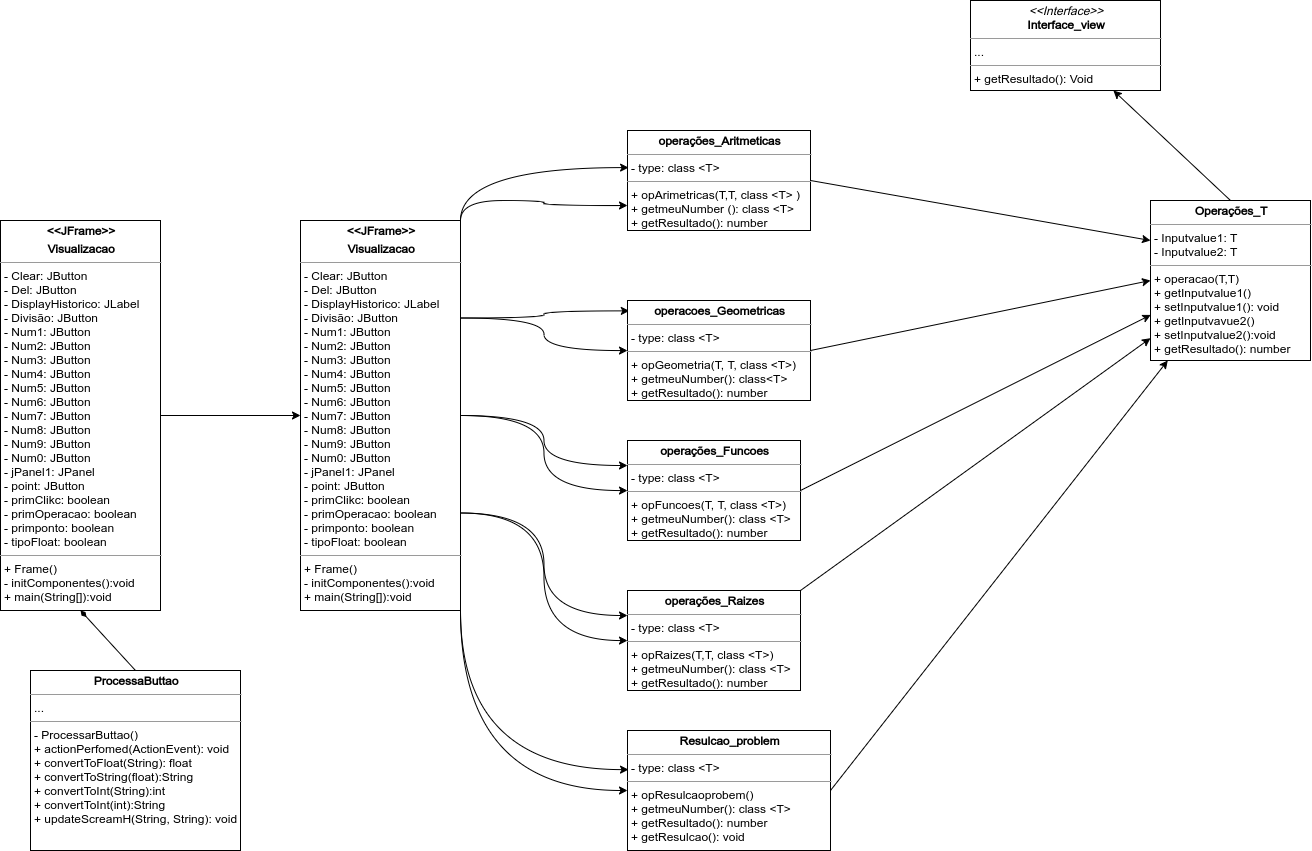

The diagram above was exported from draw.io. Its source (the exported page's mxGraphModel, read from the mxfile embedded in the PNG):
<mxGraphModel dx="1021" dy="585" grid="1" gridSize="10" guides="1" tooltips="1" connect="1" arrows="1" fold="1" page="1" pageScale="1" pageWidth="827" pageHeight="1169" math="0" shadow="0">
  <root>
    <mxCell id="WIyWlLk6GJQsqaUBKTNV-0" />
    <mxCell id="WIyWlLk6GJQsqaUBKTNV-1" parent="WIyWlLk6GJQsqaUBKTNV-0" />
    <mxCell id="erNNa-h5qkRpQc3j0o9V-8" style="edgeStyle=none;rounded=0;orthogonalLoop=1;jettySize=auto;html=1;exitX=0.5;exitY=1;exitDx=0;exitDy=0;entryX=0.5;entryY=0;entryDx=0;entryDy=0;startArrow=diamondThin;startFill=1;endArrow=none;endFill=0;" parent="WIyWlLk6GJQsqaUBKTNV-1" source="erNNa-h5qkRpQc3j0o9V-0" target="erNNa-h5qkRpQc3j0o9V-5" edge="1">
      <mxGeometry relative="1" as="geometry" />
    </mxCell>
    <mxCell id="ciTcYM1gKkF8UNvcNnxF-25" style="edgeStyle=orthogonalEdgeStyle;curved=1;rounded=0;orthogonalLoop=1;jettySize=auto;html=1;entryX=0;entryY=0.5;entryDx=0;entryDy=0;" edge="1" parent="WIyWlLk6GJQsqaUBKTNV-1" source="erNNa-h5qkRpQc3j0o9V-0" target="ciTcYM1gKkF8UNvcNnxF-0">
      <mxGeometry relative="1" as="geometry" />
    </mxCell>
    <mxCell id="erNNa-h5qkRpQc3j0o9V-0" value="&lt;p style=&quot;margin: 0px ; margin-top: 4px ; text-align: center&quot;&gt;&lt;b&gt;&amp;lt;&amp;lt;JFrame&amp;gt;&amp;gt;&lt;/b&gt;&lt;/p&gt;&lt;p style=&quot;margin: 0px ; margin-top: 4px ; text-align: center&quot;&gt;&lt;b&gt;Visualizacao&lt;/b&gt;&lt;/p&gt;&lt;hr size=&quot;1&quot;&gt;&lt;p style=&quot;margin: 0px ; margin-left: 4px&quot;&gt;- Clear: JButton&lt;/p&gt;&lt;p style=&quot;margin: 0px ; margin-left: 4px&quot;&gt;- Del: JButton&lt;/p&gt;&lt;p style=&quot;margin: 0px ; margin-left: 4px&quot;&gt;- DisplayHistorico: JLabel&lt;/p&gt;&lt;p style=&quot;margin: 0px ; margin-left: 4px&quot;&gt;- Divisão: JButton&lt;/p&gt;&lt;p style=&quot;margin: 0px ; margin-left: 4px&quot;&gt;- Num1: JButton&lt;/p&gt;&lt;p style=&quot;margin: 0px ; margin-left: 4px&quot;&gt;- Num2: JButton&lt;/p&gt;&lt;p style=&quot;margin: 0px ; margin-left: 4px&quot;&gt;- Num3: JButton&lt;/p&gt;&lt;p style=&quot;margin: 0px ; margin-left: 4px&quot;&gt;- Num4: JButton&lt;/p&gt;&lt;p style=&quot;margin: 0px ; margin-left: 4px&quot;&gt;- Num5: JButton&lt;/p&gt;&lt;p style=&quot;margin: 0px ; margin-left: 4px&quot;&gt;- Num6: JButton&lt;/p&gt;&lt;p style=&quot;margin: 0px ; margin-left: 4px&quot;&gt;- Num7: JButton&lt;/p&gt;&lt;p style=&quot;margin: 0px ; margin-left: 4px&quot;&gt;- Num8: JButton&lt;/p&gt;&lt;p style=&quot;margin: 0px ; margin-left: 4px&quot;&gt;- Num9: JButton&lt;/p&gt;&lt;p style=&quot;margin: 0px ; margin-left: 4px&quot;&gt;- Num0: JButton&lt;/p&gt;&lt;p style=&quot;margin: 0px ; margin-left: 4px&quot;&gt;- jPanel1: JPanel&lt;/p&gt;&lt;p style=&quot;margin: 0px ; margin-left: 4px&quot;&gt;- point: JButton&lt;/p&gt;&lt;p style=&quot;margin: 0px ; margin-left: 4px&quot;&gt;- primClikc: boolean&lt;/p&gt;&lt;p style=&quot;margin: 0px ; margin-left: 4px&quot;&gt;- primOperacao: boolean&lt;/p&gt;&lt;p style=&quot;margin: 0px ; margin-left: 4px&quot;&gt;- primponto: boolean&lt;/p&gt;&lt;p style=&quot;margin: 0px ; margin-left: 4px&quot;&gt;- tipoFloat: boolean&lt;/p&gt;&lt;hr size=&quot;1&quot;&gt;&lt;p style=&quot;margin: 0px ; margin-left: 4px&quot;&gt;+ Frame()&lt;/p&gt;&lt;p style=&quot;margin: 0px ; margin-left: 4px&quot;&gt;- initComponentes():void&lt;/p&gt;&lt;p style=&quot;margin: 0px ; margin-left: 4px&quot;&gt;+ main(String[]):void&lt;/p&gt;" style="verticalAlign=top;align=left;overflow=fill;fontSize=12;fontFamily=Helvetica;html=1;" parent="WIyWlLk6GJQsqaUBKTNV-1" vertex="1">
      <mxGeometry x="200" y="240" width="160" height="390" as="geometry" />
    </mxCell>
    <mxCell id="erNNa-h5qkRpQc3j0o9V-3" value="&lt;p style=&quot;margin: 0px ; margin-top: 4px ; text-align: center&quot;&gt;&lt;i&gt;&amp;lt;&amp;lt;Interface&amp;gt;&amp;gt;&lt;/i&gt;&lt;br&gt;&lt;b&gt;Interface_view&lt;/b&gt;&lt;/p&gt;&lt;hr size=&quot;1&quot;&gt;&lt;p style=&quot;margin: 0px ; margin-left: 4px&quot;&gt;...&lt;/p&gt;&lt;hr size=&quot;1&quot;&gt;&lt;p style=&quot;margin: 0px ; margin-left: 4px&quot;&gt;+ getResultado(): Void&lt;br&gt;&lt;br&gt;&lt;/p&gt;" style="verticalAlign=top;align=left;overflow=fill;fontSize=12;fontFamily=Helvetica;html=1;" parent="WIyWlLk6GJQsqaUBKTNV-1" vertex="1">
      <mxGeometry x="1170" y="20" width="190" height="90" as="geometry" />
    </mxCell>
    <mxCell id="erNNa-h5qkRpQc3j0o9V-5" value="&lt;p style=&quot;margin: 0px ; margin-top: 4px ; text-align: center&quot;&gt;&lt;b&gt;ProcessaButtao&lt;/b&gt;&lt;/p&gt;&lt;hr size=&quot;1&quot;&gt;&lt;p style=&quot;margin: 0px ; margin-left: 4px&quot;&gt;...&lt;/p&gt;&lt;hr size=&quot;1&quot;&gt;&lt;p style=&quot;margin: 0px ; margin-left: 4px&quot;&gt;- ProcessarButtao()&lt;/p&gt;&lt;p style=&quot;margin: 0px ; margin-left: 4px&quot;&gt;+ actionPerfomed(ActionEvent): void&lt;/p&gt;&lt;p style=&quot;margin: 0px ; margin-left: 4px&quot;&gt;+ convertToFloat(String): float&lt;/p&gt;&lt;p style=&quot;margin: 0px ; margin-left: 4px&quot;&gt;+ convertToString(float):String&lt;/p&gt;&lt;p style=&quot;margin: 0px ; margin-left: 4px&quot;&gt;+ convertToInt(String):int&lt;/p&gt;&lt;p style=&quot;margin: 0px ; margin-left: 4px&quot;&gt;+ convertToInt(int):String&lt;/p&gt;&lt;p style=&quot;margin: 0px ; margin-left: 4px&quot;&gt;+ updateScreamH(String, String): void&lt;/p&gt;" style="verticalAlign=top;align=left;overflow=fill;fontSize=12;fontFamily=Helvetica;html=1;" parent="WIyWlLk6GJQsqaUBKTNV-1" vertex="1">
      <mxGeometry x="230" y="690" width="210" height="180" as="geometry" />
    </mxCell>
    <mxCell id="ciTcYM1gKkF8UNvcNnxF-15" style="edgeStyle=orthogonalEdgeStyle;rounded=0;orthogonalLoop=1;jettySize=auto;html=1;exitX=1;exitY=0;exitDx=0;exitDy=0;entryX=0.006;entryY=0.371;entryDx=0;entryDy=0;entryPerimeter=0;curved=1;" edge="1" parent="WIyWlLk6GJQsqaUBKTNV-1" source="ciTcYM1gKkF8UNvcNnxF-0" target="ciTcYM1gKkF8UNvcNnxF-1">
      <mxGeometry relative="1" as="geometry" />
    </mxCell>
    <mxCell id="ciTcYM1gKkF8UNvcNnxF-16" style="edgeStyle=orthogonalEdgeStyle;curved=1;rounded=0;orthogonalLoop=1;jettySize=auto;html=1;exitX=1;exitY=0;exitDx=0;exitDy=0;entryX=0;entryY=0.75;entryDx=0;entryDy=0;" edge="1" parent="WIyWlLk6GJQsqaUBKTNV-1" source="ciTcYM1gKkF8UNvcNnxF-0" target="ciTcYM1gKkF8UNvcNnxF-1">
      <mxGeometry relative="1" as="geometry" />
    </mxCell>
    <mxCell id="ciTcYM1gKkF8UNvcNnxF-17" style="edgeStyle=orthogonalEdgeStyle;curved=1;rounded=0;orthogonalLoop=1;jettySize=auto;html=1;exitX=1;exitY=0.25;exitDx=0;exitDy=0;" edge="1" parent="WIyWlLk6GJQsqaUBKTNV-1" source="ciTcYM1gKkF8UNvcNnxF-0" target="ciTcYM1gKkF8UNvcNnxF-3">
      <mxGeometry relative="1" as="geometry" />
    </mxCell>
    <mxCell id="ciTcYM1gKkF8UNvcNnxF-18" style="edgeStyle=orthogonalEdgeStyle;curved=1;rounded=0;orthogonalLoop=1;jettySize=auto;html=1;exitX=1;exitY=0.25;exitDx=0;exitDy=0;entryX=0.01;entryY=0.104;entryDx=0;entryDy=0;entryPerimeter=0;" edge="1" parent="WIyWlLk6GJQsqaUBKTNV-1" source="ciTcYM1gKkF8UNvcNnxF-0" target="ciTcYM1gKkF8UNvcNnxF-3">
      <mxGeometry relative="1" as="geometry" />
    </mxCell>
    <mxCell id="ciTcYM1gKkF8UNvcNnxF-19" style="edgeStyle=orthogonalEdgeStyle;curved=1;rounded=0;orthogonalLoop=1;jettySize=auto;html=1;exitX=1;exitY=0.5;exitDx=0;exitDy=0;entryX=0;entryY=0.25;entryDx=0;entryDy=0;" edge="1" parent="WIyWlLk6GJQsqaUBKTNV-1" source="ciTcYM1gKkF8UNvcNnxF-0" target="ciTcYM1gKkF8UNvcNnxF-2">
      <mxGeometry relative="1" as="geometry" />
    </mxCell>
    <mxCell id="ciTcYM1gKkF8UNvcNnxF-20" style="edgeStyle=orthogonalEdgeStyle;curved=1;rounded=0;orthogonalLoop=1;jettySize=auto;html=1;exitX=1;exitY=0.5;exitDx=0;exitDy=0;" edge="1" parent="WIyWlLk6GJQsqaUBKTNV-1" source="ciTcYM1gKkF8UNvcNnxF-0" target="ciTcYM1gKkF8UNvcNnxF-2">
      <mxGeometry relative="1" as="geometry" />
    </mxCell>
    <mxCell id="ciTcYM1gKkF8UNvcNnxF-21" style="edgeStyle=orthogonalEdgeStyle;curved=1;rounded=0;orthogonalLoop=1;jettySize=auto;html=1;exitX=1;exitY=0.75;exitDx=0;exitDy=0;entryX=0;entryY=0.25;entryDx=0;entryDy=0;" edge="1" parent="WIyWlLk6GJQsqaUBKTNV-1" source="ciTcYM1gKkF8UNvcNnxF-0" target="ciTcYM1gKkF8UNvcNnxF-13">
      <mxGeometry relative="1" as="geometry" />
    </mxCell>
    <mxCell id="ciTcYM1gKkF8UNvcNnxF-22" style="edgeStyle=orthogonalEdgeStyle;curved=1;rounded=0;orthogonalLoop=1;jettySize=auto;html=1;exitX=1;exitY=0.75;exitDx=0;exitDy=0;" edge="1" parent="WIyWlLk6GJQsqaUBKTNV-1" source="ciTcYM1gKkF8UNvcNnxF-0" target="ciTcYM1gKkF8UNvcNnxF-13">
      <mxGeometry relative="1" as="geometry" />
    </mxCell>
    <mxCell id="ciTcYM1gKkF8UNvcNnxF-23" style="edgeStyle=orthogonalEdgeStyle;curved=1;rounded=0;orthogonalLoop=1;jettySize=auto;html=1;exitX=1;exitY=1;exitDx=0;exitDy=0;entryX=0;entryY=0.5;entryDx=0;entryDy=0;" edge="1" parent="WIyWlLk6GJQsqaUBKTNV-1" source="ciTcYM1gKkF8UNvcNnxF-0" target="ciTcYM1gKkF8UNvcNnxF-6">
      <mxGeometry relative="1" as="geometry" />
    </mxCell>
    <mxCell id="ciTcYM1gKkF8UNvcNnxF-24" style="edgeStyle=orthogonalEdgeStyle;curved=1;rounded=0;orthogonalLoop=1;jettySize=auto;html=1;exitX=1;exitY=1;exitDx=0;exitDy=0;entryX=0.005;entryY=0.326;entryDx=0;entryDy=0;entryPerimeter=0;" edge="1" parent="WIyWlLk6GJQsqaUBKTNV-1" source="ciTcYM1gKkF8UNvcNnxF-0" target="ciTcYM1gKkF8UNvcNnxF-6">
      <mxGeometry relative="1" as="geometry" />
    </mxCell>
    <mxCell id="ciTcYM1gKkF8UNvcNnxF-0" value="&lt;p style=&quot;margin: 0px ; margin-top: 4px ; text-align: center&quot;&gt;&lt;b&gt;&amp;lt;&amp;lt;JFrame&amp;gt;&amp;gt;&lt;/b&gt;&lt;/p&gt;&lt;p style=&quot;margin: 0px ; margin-top: 4px ; text-align: center&quot;&gt;&lt;b&gt;Visualizacao&lt;/b&gt;&lt;/p&gt;&lt;hr size=&quot;1&quot;&gt;&lt;p style=&quot;margin: 0px ; margin-left: 4px&quot;&gt;- Clear: JButton&lt;/p&gt;&lt;p style=&quot;margin: 0px ; margin-left: 4px&quot;&gt;- Del: JButton&lt;/p&gt;&lt;p style=&quot;margin: 0px ; margin-left: 4px&quot;&gt;- DisplayHistorico: JLabel&lt;/p&gt;&lt;p style=&quot;margin: 0px ; margin-left: 4px&quot;&gt;- Divisão: JButton&lt;/p&gt;&lt;p style=&quot;margin: 0px ; margin-left: 4px&quot;&gt;- Num1: JButton&lt;/p&gt;&lt;p style=&quot;margin: 0px ; margin-left: 4px&quot;&gt;- Num2: JButton&lt;/p&gt;&lt;p style=&quot;margin: 0px ; margin-left: 4px&quot;&gt;- Num3: JButton&lt;/p&gt;&lt;p style=&quot;margin: 0px ; margin-left: 4px&quot;&gt;- Num4: JButton&lt;/p&gt;&lt;p style=&quot;margin: 0px ; margin-left: 4px&quot;&gt;- Num5: JButton&lt;/p&gt;&lt;p style=&quot;margin: 0px ; margin-left: 4px&quot;&gt;- Num6: JButton&lt;/p&gt;&lt;p style=&quot;margin: 0px ; margin-left: 4px&quot;&gt;- Num7: JButton&lt;/p&gt;&lt;p style=&quot;margin: 0px ; margin-left: 4px&quot;&gt;- Num8: JButton&lt;/p&gt;&lt;p style=&quot;margin: 0px ; margin-left: 4px&quot;&gt;- Num9: JButton&lt;/p&gt;&lt;p style=&quot;margin: 0px ; margin-left: 4px&quot;&gt;- Num0: JButton&lt;/p&gt;&lt;p style=&quot;margin: 0px ; margin-left: 4px&quot;&gt;- jPanel1: JPanel&lt;/p&gt;&lt;p style=&quot;margin: 0px ; margin-left: 4px&quot;&gt;- point: JButton&lt;/p&gt;&lt;p style=&quot;margin: 0px ; margin-left: 4px&quot;&gt;- primClikc: boolean&lt;/p&gt;&lt;p style=&quot;margin: 0px ; margin-left: 4px&quot;&gt;- primOperacao: boolean&lt;/p&gt;&lt;p style=&quot;margin: 0px ; margin-left: 4px&quot;&gt;- primponto: boolean&lt;/p&gt;&lt;p style=&quot;margin: 0px ; margin-left: 4px&quot;&gt;- tipoFloat: boolean&lt;/p&gt;&lt;hr size=&quot;1&quot;&gt;&lt;p style=&quot;margin: 0px ; margin-left: 4px&quot;&gt;+ Frame()&lt;/p&gt;&lt;p style=&quot;margin: 0px ; margin-left: 4px&quot;&gt;- initComponentes():void&lt;/p&gt;&lt;p style=&quot;margin: 0px ; margin-left: 4px&quot;&gt;+ main(String[]):void&lt;/p&gt;" style="verticalAlign=top;align=left;overflow=fill;fontSize=12;fontFamily=Helvetica;html=1;" vertex="1" parent="WIyWlLk6GJQsqaUBKTNV-1">
      <mxGeometry x="500" y="240" width="160" height="390" as="geometry" />
    </mxCell>
    <mxCell id="ciTcYM1gKkF8UNvcNnxF-11" style="edgeStyle=none;rounded=0;orthogonalLoop=1;jettySize=auto;html=1;exitX=1;exitY=0.5;exitDx=0;exitDy=0;entryX=0;entryY=0.25;entryDx=0;entryDy=0;" edge="1" parent="WIyWlLk6GJQsqaUBKTNV-1" source="ciTcYM1gKkF8UNvcNnxF-1" target="ciTcYM1gKkF8UNvcNnxF-4">
      <mxGeometry relative="1" as="geometry" />
    </mxCell>
    <mxCell id="ciTcYM1gKkF8UNvcNnxF-1" value="&lt;p style=&quot;margin: 0px ; margin-top: 4px ; text-align: center&quot;&gt;&lt;b&gt;operações_Aritmeticas&lt;/b&gt;&lt;/p&gt;&lt;hr size=&quot;1&quot;&gt;&lt;p style=&quot;margin: 0px ; margin-left: 4px&quot;&gt;- type: class &amp;lt;T&amp;gt;&lt;/p&gt;&lt;hr size=&quot;1&quot;&gt;&lt;p style=&quot;margin: 0px ; margin-left: 4px&quot;&gt;+ opArimetricas(T,T, class &amp;lt;T&amp;gt; )&lt;/p&gt;&lt;p style=&quot;margin: 0px ; margin-left: 4px&quot;&gt;+ getmeuNumber (): class &amp;lt;T&amp;gt;&lt;/p&gt;&lt;p style=&quot;margin: 0px ; margin-left: 4px&quot;&gt;+ getResultado(): number&lt;/p&gt;" style="verticalAlign=top;align=left;overflow=fill;fontSize=12;fontFamily=Helvetica;html=1;" vertex="1" parent="WIyWlLk6GJQsqaUBKTNV-1">
      <mxGeometry x="827" y="150" width="183" height="100" as="geometry" />
    </mxCell>
    <mxCell id="ciTcYM1gKkF8UNvcNnxF-9" style="edgeStyle=none;rounded=0;orthogonalLoop=1;jettySize=auto;html=1;exitX=1;exitY=0.5;exitDx=0;exitDy=0;entryX=0.002;entryY=0.715;entryDx=0;entryDy=0;entryPerimeter=0;" edge="1" parent="WIyWlLk6GJQsqaUBKTNV-1" source="ciTcYM1gKkF8UNvcNnxF-2" target="ciTcYM1gKkF8UNvcNnxF-4">
      <mxGeometry relative="1" as="geometry" />
    </mxCell>
    <mxCell id="ciTcYM1gKkF8UNvcNnxF-2" value="&lt;p style=&quot;margin: 0px ; margin-top: 4px ; text-align: center&quot;&gt;&lt;b&gt;operações_Funcoes&lt;/b&gt;&lt;/p&gt;&lt;hr size=&quot;1&quot;&gt;&lt;p style=&quot;margin: 0px ; margin-left: 4px&quot;&gt;- type: class &amp;lt;T&amp;gt;&lt;/p&gt;&lt;hr size=&quot;1&quot;&gt;&lt;p style=&quot;margin: 0px ; margin-left: 4px&quot;&gt;+ opFuncoes(T, T, class &amp;lt;T&amp;gt;)&lt;/p&gt;&lt;p style=&quot;margin: 0px ; margin-left: 4px&quot;&gt;+ getmeuNumber(): class &amp;lt;T&amp;gt;&lt;/p&gt;&lt;p style=&quot;margin: 0px ; margin-left: 4px&quot;&gt;+ getResultado(): number&lt;/p&gt;" style="verticalAlign=top;align=left;overflow=fill;fontSize=12;fontFamily=Helvetica;html=1;" vertex="1" parent="WIyWlLk6GJQsqaUBKTNV-1">
      <mxGeometry x="827" y="460" width="173" height="100" as="geometry" />
    </mxCell>
    <mxCell id="ciTcYM1gKkF8UNvcNnxF-12" style="edgeStyle=none;rounded=0;orthogonalLoop=1;jettySize=auto;html=1;exitX=1;exitY=0.5;exitDx=0;exitDy=0;entryX=0;entryY=0.5;entryDx=0;entryDy=0;" edge="1" parent="WIyWlLk6GJQsqaUBKTNV-1" source="ciTcYM1gKkF8UNvcNnxF-3" target="ciTcYM1gKkF8UNvcNnxF-4">
      <mxGeometry relative="1" as="geometry" />
    </mxCell>
    <mxCell id="ciTcYM1gKkF8UNvcNnxF-3" value="&lt;p style=&quot;margin: 0px ; margin-top: 4px ; text-align: center&quot;&gt;&lt;b&gt;operacoes_Geometricas&lt;/b&gt;&lt;/p&gt;&lt;hr size=&quot;1&quot;&gt;&lt;p style=&quot;margin: 0px ; margin-left: 4px&quot;&gt;- type: class &amp;lt;T&amp;gt;&lt;/p&gt;&lt;hr size=&quot;1&quot;&gt;&lt;p style=&quot;margin: 0px ; margin-left: 4px&quot;&gt;+ opGeometria(T, T, class &amp;lt;T&amp;gt;)&lt;/p&gt;&lt;p style=&quot;margin: 0px ; margin-left: 4px&quot;&gt;+ getmeuNumber(): class&amp;lt;T&amp;gt;&lt;/p&gt;&lt;p style=&quot;margin: 0px ; margin-left: 4px&quot;&gt;+ getResultado(): number&lt;/p&gt;" style="verticalAlign=top;align=left;overflow=fill;fontSize=12;fontFamily=Helvetica;html=1;" vertex="1" parent="WIyWlLk6GJQsqaUBKTNV-1">
      <mxGeometry x="827" y="320" width="183" height="100" as="geometry" />
    </mxCell>
    <mxCell id="ciTcYM1gKkF8UNvcNnxF-5" style="rounded=0;orthogonalLoop=1;jettySize=auto;html=1;exitX=0.5;exitY=0;exitDx=0;exitDy=0;" edge="1" parent="WIyWlLk6GJQsqaUBKTNV-1" source="ciTcYM1gKkF8UNvcNnxF-4" target="erNNa-h5qkRpQc3j0o9V-3">
      <mxGeometry relative="1" as="geometry" />
    </mxCell>
    <mxCell id="ciTcYM1gKkF8UNvcNnxF-4" value="&lt;p style=&quot;margin: 0px ; margin-top: 4px ; text-align: center&quot;&gt;&lt;b&gt;Operações_T&lt;/b&gt;&lt;/p&gt;&lt;hr size=&quot;1&quot;&gt;&lt;p style=&quot;margin: 0px ; margin-left: 4px&quot;&gt;- Inputvalue1: T&lt;/p&gt;&lt;p style=&quot;margin: 0px ; margin-left: 4px&quot;&gt;- Inputvalue2: T&lt;/p&gt;&lt;hr size=&quot;1&quot;&gt;&lt;p style=&quot;margin: 0px ; margin-left: 4px&quot;&gt;+ operacao(T,T)&lt;/p&gt;&lt;p style=&quot;margin: 0px ; margin-left: 4px&quot;&gt;+ getInputvalue1()&lt;/p&gt;&lt;p style=&quot;margin: 0px ; margin-left: 4px&quot;&gt;+ setInputvalue1(): void&lt;/p&gt;&lt;p style=&quot;margin: 0px ; margin-left: 4px&quot;&gt;+ getInputvavue2()&lt;/p&gt;&lt;p style=&quot;margin: 0px ; margin-left: 4px&quot;&gt;+ setInputvalue2():void&lt;/p&gt;&lt;p style=&quot;margin: 0px ; margin-left: 4px&quot;&gt;+ getResultado(): number&lt;/p&gt;" style="verticalAlign=top;align=left;overflow=fill;fontSize=12;fontFamily=Helvetica;html=1;" vertex="1" parent="WIyWlLk6GJQsqaUBKTNV-1">
      <mxGeometry x="1350" y="220" width="160" height="160" as="geometry" />
    </mxCell>
    <mxCell id="ciTcYM1gKkF8UNvcNnxF-10" style="edgeStyle=none;rounded=0;orthogonalLoop=1;jettySize=auto;html=1;exitX=1;exitY=0.5;exitDx=0;exitDy=0;" edge="1" parent="WIyWlLk6GJQsqaUBKTNV-1" source="ciTcYM1gKkF8UNvcNnxF-6" target="ciTcYM1gKkF8UNvcNnxF-4">
      <mxGeometry relative="1" as="geometry" />
    </mxCell>
    <mxCell id="ciTcYM1gKkF8UNvcNnxF-6" value="&lt;p style=&quot;margin: 0px ; margin-top: 4px ; text-align: center&quot;&gt;&lt;b&gt;Resulcao_problem&lt;/b&gt;&lt;/p&gt;&lt;hr size=&quot;1&quot;&gt;&lt;p style=&quot;margin: 0px ; margin-left: 4px&quot;&gt;- type: class &amp;lt;T&amp;gt;&lt;/p&gt;&lt;hr size=&quot;1&quot;&gt;&lt;p style=&quot;margin: 0px ; margin-left: 4px&quot;&gt;+ opResulcaoprobem()&lt;/p&gt;&lt;p style=&quot;margin: 0px ; margin-left: 4px&quot;&gt;+ getmeuNumber(): class &amp;lt;T&amp;gt;&lt;/p&gt;&lt;p style=&quot;margin: 0px ; margin-left: 4px&quot;&gt;+ getResultado(): number&lt;/p&gt;&lt;p style=&quot;margin: 0px ; margin-left: 4px&quot;&gt;+ getResulcao(): void&lt;/p&gt;" style="verticalAlign=top;align=left;overflow=fill;fontSize=12;fontFamily=Helvetica;html=1;" vertex="1" parent="WIyWlLk6GJQsqaUBKTNV-1">
      <mxGeometry x="827" y="750" width="203" height="120" as="geometry" />
    </mxCell>
    <mxCell id="ciTcYM1gKkF8UNvcNnxF-14" style="edgeStyle=none;rounded=0;orthogonalLoop=1;jettySize=auto;html=1;exitX=1;exitY=0;exitDx=0;exitDy=0;" edge="1" parent="WIyWlLk6GJQsqaUBKTNV-1" source="ciTcYM1gKkF8UNvcNnxF-13" target="ciTcYM1gKkF8UNvcNnxF-4">
      <mxGeometry relative="1" as="geometry" />
    </mxCell>
    <mxCell id="ciTcYM1gKkF8UNvcNnxF-13" value="&lt;p style=&quot;margin: 0px ; margin-top: 4px ; text-align: center&quot;&gt;&lt;b&gt;operações_Raizes&lt;/b&gt;&lt;/p&gt;&lt;hr size=&quot;1&quot;&gt;&lt;p style=&quot;margin: 0px ; margin-left: 4px&quot;&gt;- type: class &amp;lt;T&amp;gt;&lt;/p&gt;&lt;hr size=&quot;1&quot;&gt;&lt;p style=&quot;margin: 0px ; margin-left: 4px&quot;&gt;+ opRaizes(T,T, class &amp;lt;T&amp;gt;)&lt;/p&gt;&lt;p style=&quot;margin: 0px ; margin-left: 4px&quot;&gt;+ getmeuNumber(): class &amp;lt;T&amp;gt;&lt;/p&gt;&lt;p style=&quot;margin: 0px ; margin-left: 4px&quot;&gt;+ getResultado(): number&lt;/p&gt;" style="verticalAlign=top;align=left;overflow=fill;fontSize=12;fontFamily=Helvetica;html=1;" vertex="1" parent="WIyWlLk6GJQsqaUBKTNV-1">
      <mxGeometry x="827" y="610" width="173" height="100" as="geometry" />
    </mxCell>
  </root>
</mxGraphModel>